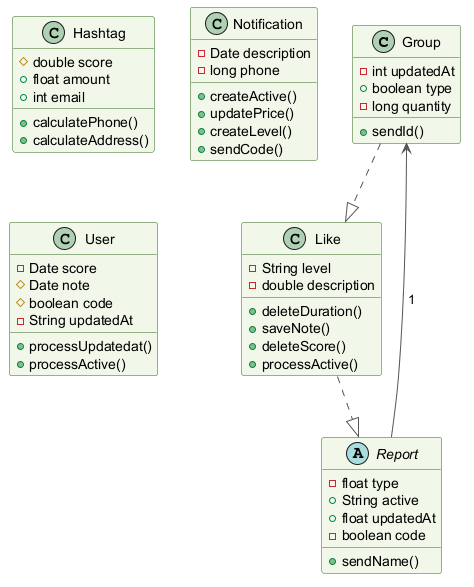

The diagram above was rendered by PlantUML. Its source (embedded in the PNG):
@startuml
skinparam backgroundColor #FFFFFF
skinparam classBackgroundColor #F1F8E9
skinparam classBorderColor #33691E
skinparam ArrowColor #555555
class Group {
  -int updatedAt
  +boolean type
  -long quantity
  +sendId()
}
class Hashtag {
  #double score
  +float amount
  +int email
  +calculatePhone()
  +calculateAddress()
}
abstract class Report {
  -float type
  +String active
  +float updatedAt
  -boolean code
  +sendName()
}
class Notification {
  -Date description
  -long phone
  +createActive()
  +updatePrice()
  +createLevel()
  +sendCode()
}
class User {
  -Date score
  #Date note
  #boolean code
  -String updatedAt
  +processUpdatedat()
  +processActive()
}
class Like {
  -String level
  -double description
  +deleteDuration()
  +saveNote()
  +deleteScore()
  +processActive()
}
Report --> Group : "1"
Group ..|> Like
Like ..|> Report
@enduml